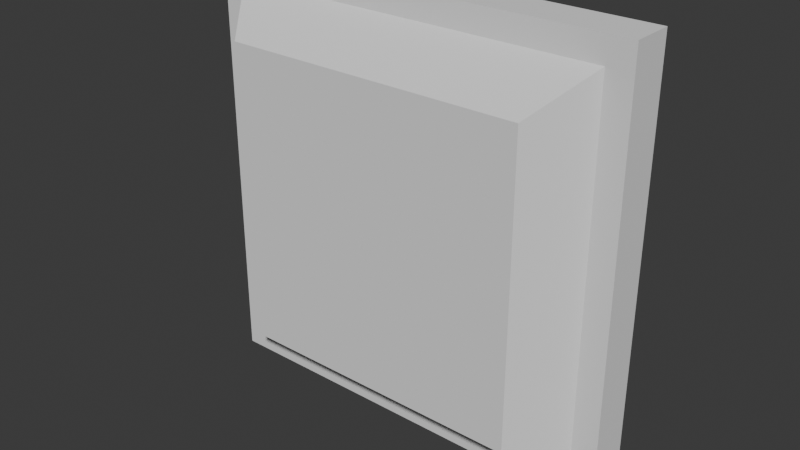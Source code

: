 # Source: proto_button.blend  (saved by Blender 5.1.30; exported with 4.5.12 LTS)
import bpy
from mathutils import Matrix  # noqa: F401  (used for matrix-valued properties, if any)

bpy.ops.wm.read_factory_settings(use_empty=True)
scene = bpy.context.scene
scene.name = 'Scene'

# ---- collections
col_collection = bpy.data.collections.new('Collection'); scene.collection.children.link(col_collection)

# ---- world
world_world = bpy.data.worlds.new('World'); scene.world = world_world
world_world.use_nodes = True; world_world.node_tree.nodes.clear()
_N = world_world.node_tree.nodes; _L = world_world.node_tree.links
n0 = _N.new('ShaderNodeOutputWorld'); n0.name = 'World Output'; n0.location = (200, 100)
n1 = _N.new('ShaderNodeBackground'); n1.name = 'Background'; n1.location = (-200, 100)
n1.inputs[0].default_value = (0.05088, 0.05088, 0.05088, 1.0)
_L.new(n1.outputs[0], n0.inputs[0])
n0.is_active_output = True
world_world.color = (0.05088, 0.05088, 0.05088)
world_world.sun_shadow_jitter_overblur = 0.0

# ---- meshes
me_cube_001 = bpy.data.meshes.new('Cube.001')
me_cube_001.from_pydata([(-1.0, 0.8022, -1.0), (-1.0, 0.8022, 1.0), (-1.0, 1.0, -1.0), (-1.0, 1.0, 1.0), (1.0, 0.8022, -1.0), (1.0, 0.8022, 1.0), (1.0, 1.0, -1.0), (1.0, 1.0, 1.0), (-0.8838, 0.8022, -0.8838), (-0.8838, 0.8022, 0.8838), (0.8838, 0.8022, 0.8838), (0.8838, 0.8022, -0.8838), (-0.705, 0.564, -0.705), (-0.705, 0.564, 0.705), (0.705, 0.564, 0.705), (0.705, 0.564, -0.705)], [], [(0, 1, 3, 2), (2, 3, 7, 6), (6, 7, 5, 4), (5, 1, 9, 10), (2, 6, 4, 0), (7, 3, 1, 5), (10, 9, 13, 14), (4, 5, 10, 11), (1, 0, 8, 9), (0, 4, 11, 8), (15, 14, 13, 12), (11, 10, 14, 15), (8, 11, 15, 12), (9, 8, 12, 13)])
_uv = me_cube_001.uv_layers.new(name='UVMap')
_uv.uv.foreach_set('vector', [0.375, 0.11, 0.625, 0.11, 0.625, 0.25, 0.375, 0.25, 0.375, 0.25, 0.625, 0.25, 0.625, 0.5, 0.375, 0.5, 0.375, 0.5, 0.625, 0.5, 0.625, 0.64, 0.375, 0.64, 0.625, 0.64, 0.875, 0.64, 0.875, 0.64, 0.625, 0.64, 0.125, 0.5, 0.375, 0.5, 0.375, 0.64, 0.125, 0.64, 0.625, 0.5, 0.875, 0.5, 0.875, 0.64, 0.625, 0.64, 0.625, 0.64, 0.875, 0.64, 0.875, 0.64, 0.625, 0.64, 0.375, 0.64, 0.625, 0.64, 0.625, 0.64, 0.375, 0.64, 0.625, 0.11, 0.375, 0.11, 0.375, 0.11, 0.625, 0.11, 0.125, 0.64, 0.375, 0.64, 0.375, 0.64, 0.125, 0.64, 0.375, 0.64, 0.625, 0.64, 0.625, 1.0, 0.375, 1.0, 0.375, 0.64, 0.625, 0.64, 0.625, 0.64, 0.375, 0.64, 0.125, 0.64, 0.375, 0.64, 0.375, 0.64, 0.125, 0.64, 0.625, 0.11, 0.375, 0.11, 0.375, 0.11, 0.625, 0.11])
me_cube_001.update()

# ---- objects
ob_cube = bpy.data.objects.new('Cube', me_cube_001)

# ---- transforms, parenting, visibility, modifiers, constraints
ob_cube.location = (0.0, -1.635, 0.0)

# ---- collection membership
col_collection.objects.link(ob_cube)

# ---- scene / render settings (as saved in the file)
scene.frame_start = 1; scene.frame_end = 250; scene.frame_set(1)
scene.render.engine = 'BLENDER_EEVEE_NEXT'
scene.render.bake_bias = 0.0
scene.render.bake_samples = 0
scene.cycles.sampling_pattern = 'TABULATED_SOBOL'
scene.eevee.use_volume_custom_range = False
bpy.context.view_layer.update()

# ---- added for rendering (the .blend has no active camera and no usable light): camera, sun
cam_auto = bpy.data.cameras.new('AutoCamera')
cam_auto.lens = 50.0
cam_auto.sensor_width = 36.0
cam_auto.clip_end = 1000.0
ob_auto_camera = bpy.data.objects.new('AutoCamera', cam_auto)
scene.collection.objects.link(ob_auto_camera)
ob_auto_camera.location = (2.64783, -4.03046, 2.11827)
ob_auto_camera.rotation_euler = (1.09748, -7.21219e-08, 0.694738)
scene.camera = ob_auto_camera
light_auto_sun = bpy.data.lights.new('AutoSun', 'SUN')
light_auto_sun.energy = 3.0
light_auto_sun.angle = 0.0523599
ob_auto_sun = bpy.data.objects.new('AutoSun', light_auto_sun)
scene.collection.objects.link(ob_auto_sun)
ob_auto_sun.rotation_euler = (0.872665, 0.174533, 0.523599)
bpy.context.view_layer.update()
